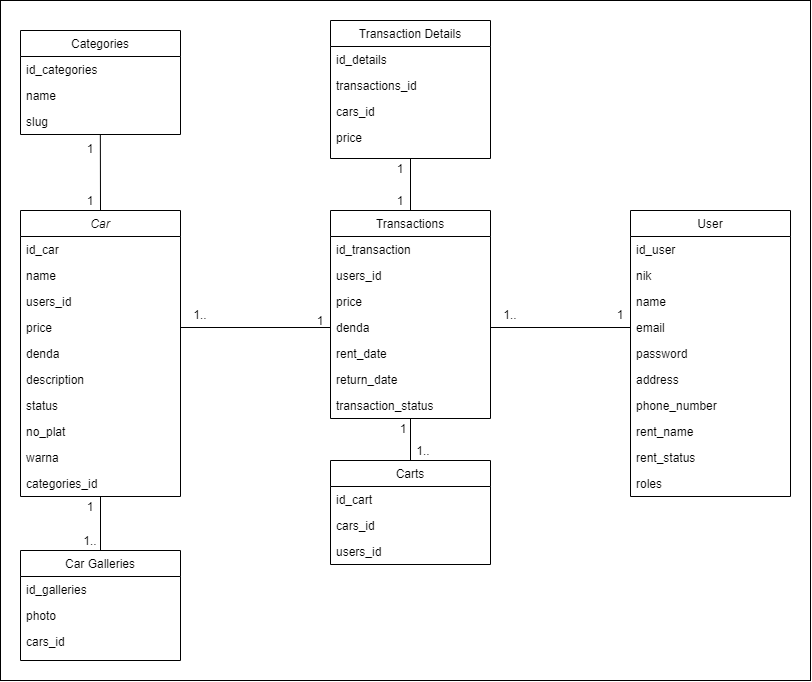

The diagram above was exported from draw.io. Its source (the exported page's mxGraphModel, read from the mxfile embedded in the PNG):
<mxGraphModel dx="1221" dy="1850" grid="1" gridSize="10" guides="1" tooltips="1" connect="1" arrows="1" fold="1" page="1" pageScale="1" pageWidth="827" pageHeight="1169" math="0" shadow="0">
  <root>
    <mxCell id="WIyWlLk6GJQsqaUBKTNV-0" />
    <mxCell id="WIyWlLk6GJQsqaUBKTNV-1" parent="WIyWlLk6GJQsqaUBKTNV-0" />
    <mxCell id="kS6lKBY0XBi8tvyDZe4V-57" value="" style="shape=note;whiteSpace=wrap;html=1;backgroundOutline=1;darkOpacity=0.05;size=0;" vertex="1" parent="WIyWlLk6GJQsqaUBKTNV-1">
      <mxGeometry x="10" y="-90" width="810" height="680" as="geometry" />
    </mxCell>
    <mxCell id="zkfFHV4jXpPFQw0GAbJ--0" value="Car" style="swimlane;fontStyle=2;align=center;verticalAlign=top;childLayout=stackLayout;horizontal=1;startSize=26;horizontalStack=0;resizeParent=1;resizeLast=0;collapsible=1;marginBottom=0;rounded=0;shadow=0;strokeWidth=1;" parent="WIyWlLk6GJQsqaUBKTNV-1" vertex="1">
      <mxGeometry x="30" y="120" width="160" height="286" as="geometry">
        <mxRectangle x="230" y="140" width="160" height="26" as="alternateBounds" />
      </mxGeometry>
    </mxCell>
    <mxCell id="zkfFHV4jXpPFQw0GAbJ--1" value="id_car" style="text;align=left;verticalAlign=top;spacingLeft=4;spacingRight=4;overflow=hidden;rotatable=0;points=[[0,0.5],[1,0.5]];portConstraint=eastwest;" parent="zkfFHV4jXpPFQw0GAbJ--0" vertex="1">
      <mxGeometry y="26" width="160" height="26" as="geometry" />
    </mxCell>
    <mxCell id="zkfFHV4jXpPFQw0GAbJ--2" value="name" style="text;align=left;verticalAlign=top;spacingLeft=4;spacingRight=4;overflow=hidden;rotatable=0;points=[[0,0.5],[1,0.5]];portConstraint=eastwest;rounded=0;shadow=0;html=0;" parent="zkfFHV4jXpPFQw0GAbJ--0" vertex="1">
      <mxGeometry y="52" width="160" height="26" as="geometry" />
    </mxCell>
    <mxCell id="zkfFHV4jXpPFQw0GAbJ--3" value="users_id" style="text;align=left;verticalAlign=top;spacingLeft=4;spacingRight=4;overflow=hidden;rotatable=0;points=[[0,0.5],[1,0.5]];portConstraint=eastwest;rounded=0;shadow=0;html=0;" parent="zkfFHV4jXpPFQw0GAbJ--0" vertex="1">
      <mxGeometry y="78" width="160" height="26" as="geometry" />
    </mxCell>
    <mxCell id="kS6lKBY0XBi8tvyDZe4V-22" value="price" style="text;align=left;verticalAlign=top;spacingLeft=4;spacingRight=4;overflow=hidden;rotatable=0;points=[[0,0.5],[1,0.5]];portConstraint=eastwest;" vertex="1" parent="zkfFHV4jXpPFQw0GAbJ--0">
      <mxGeometry y="104" width="160" height="26" as="geometry" />
    </mxCell>
    <mxCell id="kS6lKBY0XBi8tvyDZe4V-21" value="denda" style="text;align=left;verticalAlign=top;spacingLeft=4;spacingRight=4;overflow=hidden;rotatable=0;points=[[0,0.5],[1,0.5]];portConstraint=eastwest;" vertex="1" parent="zkfFHV4jXpPFQw0GAbJ--0">
      <mxGeometry y="130" width="160" height="26" as="geometry" />
    </mxCell>
    <mxCell id="zkfFHV4jXpPFQw0GAbJ--5" value="description" style="text;align=left;verticalAlign=top;spacingLeft=4;spacingRight=4;overflow=hidden;rotatable=0;points=[[0,0.5],[1,0.5]];portConstraint=eastwest;" parent="zkfFHV4jXpPFQw0GAbJ--0" vertex="1">
      <mxGeometry y="156" width="160" height="26" as="geometry" />
    </mxCell>
    <mxCell id="kS6lKBY0XBi8tvyDZe4V-23" value="status" style="text;align=left;verticalAlign=top;spacingLeft=4;spacingRight=4;overflow=hidden;rotatable=0;points=[[0,0.5],[1,0.5]];portConstraint=eastwest;" vertex="1" parent="zkfFHV4jXpPFQw0GAbJ--0">
      <mxGeometry y="182" width="160" height="26" as="geometry" />
    </mxCell>
    <mxCell id="kS6lKBY0XBi8tvyDZe4V-24" value="no_plat" style="text;align=left;verticalAlign=top;spacingLeft=4;spacingRight=4;overflow=hidden;rotatable=0;points=[[0,0.5],[1,0.5]];portConstraint=eastwest;" vertex="1" parent="zkfFHV4jXpPFQw0GAbJ--0">
      <mxGeometry y="208" width="160" height="26" as="geometry" />
    </mxCell>
    <mxCell id="kS6lKBY0XBi8tvyDZe4V-25" value="warna" style="text;align=left;verticalAlign=top;spacingLeft=4;spacingRight=4;overflow=hidden;rotatable=0;points=[[0,0.5],[1,0.5]];portConstraint=eastwest;" vertex="1" parent="zkfFHV4jXpPFQw0GAbJ--0">
      <mxGeometry y="234" width="160" height="26" as="geometry" />
    </mxCell>
    <mxCell id="kS6lKBY0XBi8tvyDZe4V-26" value="categories_id" style="text;align=left;verticalAlign=top;spacingLeft=4;spacingRight=4;overflow=hidden;rotatable=0;points=[[0,0.5],[1,0.5]];portConstraint=eastwest;" vertex="1" parent="zkfFHV4jXpPFQw0GAbJ--0">
      <mxGeometry y="260" width="160" height="26" as="geometry" />
    </mxCell>
    <mxCell id="zkfFHV4jXpPFQw0GAbJ--6" value="Car Galleries" style="swimlane;fontStyle=0;align=center;verticalAlign=top;childLayout=stackLayout;horizontal=1;startSize=26;horizontalStack=0;resizeParent=1;resizeLast=0;collapsible=1;marginBottom=0;rounded=0;shadow=0;strokeWidth=1;" parent="WIyWlLk6GJQsqaUBKTNV-1" vertex="1">
      <mxGeometry x="30" y="460" width="160" height="110" as="geometry">
        <mxRectangle x="130" y="380" width="160" height="26" as="alternateBounds" />
      </mxGeometry>
    </mxCell>
    <mxCell id="zkfFHV4jXpPFQw0GAbJ--7" value="id_galleries" style="text;align=left;verticalAlign=top;spacingLeft=4;spacingRight=4;overflow=hidden;rotatable=0;points=[[0,0.5],[1,0.5]];portConstraint=eastwest;" parent="zkfFHV4jXpPFQw0GAbJ--6" vertex="1">
      <mxGeometry y="26" width="160" height="26" as="geometry" />
    </mxCell>
    <mxCell id="zkfFHV4jXpPFQw0GAbJ--8" value="photo" style="text;align=left;verticalAlign=top;spacingLeft=4;spacingRight=4;overflow=hidden;rotatable=0;points=[[0,0.5],[1,0.5]];portConstraint=eastwest;rounded=0;shadow=0;html=0;" parent="zkfFHV4jXpPFQw0GAbJ--6" vertex="1">
      <mxGeometry y="52" width="160" height="26" as="geometry" />
    </mxCell>
    <mxCell id="zkfFHV4jXpPFQw0GAbJ--11" value="cars_id" style="text;align=left;verticalAlign=top;spacingLeft=4;spacingRight=4;overflow=hidden;rotatable=0;points=[[0,0.5],[1,0.5]];portConstraint=eastwest;" parent="zkfFHV4jXpPFQw0GAbJ--6" vertex="1">
      <mxGeometry y="78" width="160" height="26" as="geometry" />
    </mxCell>
    <mxCell id="zkfFHV4jXpPFQw0GAbJ--13" value="Carts" style="swimlane;fontStyle=0;align=center;verticalAlign=top;childLayout=stackLayout;horizontal=1;startSize=26;horizontalStack=0;resizeParent=1;resizeLast=0;collapsible=1;marginBottom=0;rounded=0;shadow=0;strokeWidth=1;" parent="WIyWlLk6GJQsqaUBKTNV-1" vertex="1">
      <mxGeometry x="340" y="370" width="160" height="104" as="geometry">
        <mxRectangle x="340" y="380" width="170" height="26" as="alternateBounds" />
      </mxGeometry>
    </mxCell>
    <mxCell id="zkfFHV4jXpPFQw0GAbJ--14" value="id_cart" style="text;align=left;verticalAlign=top;spacingLeft=4;spacingRight=4;overflow=hidden;rotatable=0;points=[[0,0.5],[1,0.5]];portConstraint=eastwest;" parent="zkfFHV4jXpPFQw0GAbJ--13" vertex="1">
      <mxGeometry y="26" width="160" height="26" as="geometry" />
    </mxCell>
    <mxCell id="kS6lKBY0XBi8tvyDZe4V-27" value="cars_id" style="text;align=left;verticalAlign=top;spacingLeft=4;spacingRight=4;overflow=hidden;rotatable=0;points=[[0,0.5],[1,0.5]];portConstraint=eastwest;" vertex="1" parent="zkfFHV4jXpPFQw0GAbJ--13">
      <mxGeometry y="52" width="160" height="26" as="geometry" />
    </mxCell>
    <mxCell id="kS6lKBY0XBi8tvyDZe4V-28" value="users_id" style="text;align=left;verticalAlign=top;spacingLeft=4;spacingRight=4;overflow=hidden;rotatable=0;points=[[0,0.5],[1,0.5]];portConstraint=eastwest;" vertex="1" parent="zkfFHV4jXpPFQw0GAbJ--13">
      <mxGeometry y="78" width="160" height="26" as="geometry" />
    </mxCell>
    <mxCell id="zkfFHV4jXpPFQw0GAbJ--17" value="User" style="swimlane;fontStyle=0;align=center;verticalAlign=top;childLayout=stackLayout;horizontal=1;startSize=26;horizontalStack=0;resizeParent=1;resizeLast=0;collapsible=1;marginBottom=0;rounded=0;shadow=0;strokeWidth=1;" parent="WIyWlLk6GJQsqaUBKTNV-1" vertex="1">
      <mxGeometry x="640" y="120" width="160" height="286" as="geometry">
        <mxRectangle x="550" y="140" width="160" height="26" as="alternateBounds" />
      </mxGeometry>
    </mxCell>
    <mxCell id="zkfFHV4jXpPFQw0GAbJ--18" value="id_user" style="text;align=left;verticalAlign=top;spacingLeft=4;spacingRight=4;overflow=hidden;rotatable=0;points=[[0,0.5],[1,0.5]];portConstraint=eastwest;" parent="zkfFHV4jXpPFQw0GAbJ--17" vertex="1">
      <mxGeometry y="26" width="160" height="26" as="geometry" />
    </mxCell>
    <mxCell id="kS6lKBY0XBi8tvyDZe4V-18" value="nik" style="text;align=left;verticalAlign=top;spacingLeft=4;spacingRight=4;overflow=hidden;rotatable=0;points=[[0,0.5],[1,0.5]];portConstraint=eastwest;" vertex="1" parent="zkfFHV4jXpPFQw0GAbJ--17">
      <mxGeometry y="52" width="160" height="26" as="geometry" />
    </mxCell>
    <mxCell id="zkfFHV4jXpPFQw0GAbJ--19" value="name" style="text;align=left;verticalAlign=top;spacingLeft=4;spacingRight=4;overflow=hidden;rotatable=0;points=[[0,0.5],[1,0.5]];portConstraint=eastwest;rounded=0;shadow=0;html=0;" parent="zkfFHV4jXpPFQw0GAbJ--17" vertex="1">
      <mxGeometry y="78" width="160" height="26" as="geometry" />
    </mxCell>
    <mxCell id="zkfFHV4jXpPFQw0GAbJ--20" value="email" style="text;align=left;verticalAlign=top;spacingLeft=4;spacingRight=4;overflow=hidden;rotatable=0;points=[[0,0.5],[1,0.5]];portConstraint=eastwest;rounded=0;shadow=0;html=0;" parent="zkfFHV4jXpPFQw0GAbJ--17" vertex="1">
      <mxGeometry y="104" width="160" height="26" as="geometry" />
    </mxCell>
    <mxCell id="zkfFHV4jXpPFQw0GAbJ--21" value="password" style="text;align=left;verticalAlign=top;spacingLeft=4;spacingRight=4;overflow=hidden;rotatable=0;points=[[0,0.5],[1,0.5]];portConstraint=eastwest;rounded=0;shadow=0;html=0;" parent="zkfFHV4jXpPFQw0GAbJ--17" vertex="1">
      <mxGeometry y="130" width="160" height="26" as="geometry" />
    </mxCell>
    <mxCell id="kS6lKBY0XBi8tvyDZe4V-19" value="address" style="text;align=left;verticalAlign=top;spacingLeft=4;spacingRight=4;overflow=hidden;rotatable=0;points=[[0,0.5],[1,0.5]];portConstraint=eastwest;rounded=0;shadow=0;html=0;" vertex="1" parent="zkfFHV4jXpPFQw0GAbJ--17">
      <mxGeometry y="156" width="160" height="26" as="geometry" />
    </mxCell>
    <mxCell id="zkfFHV4jXpPFQw0GAbJ--22" value="phone_number" style="text;align=left;verticalAlign=top;spacingLeft=4;spacingRight=4;overflow=hidden;rotatable=0;points=[[0,0.5],[1,0.5]];portConstraint=eastwest;rounded=0;shadow=0;html=0;" parent="zkfFHV4jXpPFQw0GAbJ--17" vertex="1">
      <mxGeometry y="182" width="160" height="26" as="geometry" />
    </mxCell>
    <mxCell id="zkfFHV4jXpPFQw0GAbJ--24" value="rent_name" style="text;align=left;verticalAlign=top;spacingLeft=4;spacingRight=4;overflow=hidden;rotatable=0;points=[[0,0.5],[1,0.5]];portConstraint=eastwest;" parent="zkfFHV4jXpPFQw0GAbJ--17" vertex="1">
      <mxGeometry y="208" width="160" height="26" as="geometry" />
    </mxCell>
    <mxCell id="zkfFHV4jXpPFQw0GAbJ--25" value="rent_status" style="text;align=left;verticalAlign=top;spacingLeft=4;spacingRight=4;overflow=hidden;rotatable=0;points=[[0,0.5],[1,0.5]];portConstraint=eastwest;" parent="zkfFHV4jXpPFQw0GAbJ--17" vertex="1">
      <mxGeometry y="234" width="160" height="26" as="geometry" />
    </mxCell>
    <mxCell id="kS6lKBY0XBi8tvyDZe4V-20" value="roles" style="text;align=left;verticalAlign=top;spacingLeft=4;spacingRight=4;overflow=hidden;rotatable=0;points=[[0,0.5],[1,0.5]];portConstraint=eastwest;" vertex="1" parent="zkfFHV4jXpPFQw0GAbJ--17">
      <mxGeometry y="260" width="160" height="26" as="geometry" />
    </mxCell>
    <mxCell id="kS6lKBY0XBi8tvyDZe4V-0" value="Categories" style="swimlane;fontStyle=0;align=center;verticalAlign=top;childLayout=stackLayout;horizontal=1;startSize=26;horizontalStack=0;resizeParent=1;resizeLast=0;collapsible=1;marginBottom=0;rounded=0;shadow=0;strokeWidth=1;" vertex="1" parent="WIyWlLk6GJQsqaUBKTNV-1">
      <mxGeometry x="30" y="-60" width="160" height="104" as="geometry">
        <mxRectangle x="130" y="380" width="160" height="26" as="alternateBounds" />
      </mxGeometry>
    </mxCell>
    <mxCell id="kS6lKBY0XBi8tvyDZe4V-1" value="id_categories" style="text;align=left;verticalAlign=top;spacingLeft=4;spacingRight=4;overflow=hidden;rotatable=0;points=[[0,0.5],[1,0.5]];portConstraint=eastwest;" vertex="1" parent="kS6lKBY0XBi8tvyDZe4V-0">
      <mxGeometry y="26" width="160" height="26" as="geometry" />
    </mxCell>
    <mxCell id="kS6lKBY0XBi8tvyDZe4V-2" value="name" style="text;align=left;verticalAlign=top;spacingLeft=4;spacingRight=4;overflow=hidden;rotatable=0;points=[[0,0.5],[1,0.5]];portConstraint=eastwest;rounded=0;shadow=0;html=0;" vertex="1" parent="kS6lKBY0XBi8tvyDZe4V-0">
      <mxGeometry y="52" width="160" height="26" as="geometry" />
    </mxCell>
    <mxCell id="kS6lKBY0XBi8tvyDZe4V-5" value="slug" style="text;align=left;verticalAlign=top;spacingLeft=4;spacingRight=4;overflow=hidden;rotatable=0;points=[[0,0.5],[1,0.5]];portConstraint=eastwest;" vertex="1" parent="kS6lKBY0XBi8tvyDZe4V-0">
      <mxGeometry y="78" width="160" height="26" as="geometry" />
    </mxCell>
    <mxCell id="kS6lKBY0XBi8tvyDZe4V-6" value="Transactions" style="swimlane;fontStyle=0;align=center;verticalAlign=top;childLayout=stackLayout;horizontal=1;startSize=26;horizontalStack=0;resizeParent=1;resizeLast=0;collapsible=1;marginBottom=0;rounded=0;shadow=0;strokeWidth=1;" vertex="1" parent="WIyWlLk6GJQsqaUBKTNV-1">
      <mxGeometry x="340" y="120" width="160" height="208" as="geometry">
        <mxRectangle x="130" y="380" width="160" height="26" as="alternateBounds" />
      </mxGeometry>
    </mxCell>
    <mxCell id="kS6lKBY0XBi8tvyDZe4V-7" value="id_transaction" style="text;align=left;verticalAlign=top;spacingLeft=4;spacingRight=4;overflow=hidden;rotatable=0;points=[[0,0.5],[1,0.5]];portConstraint=eastwest;" vertex="1" parent="kS6lKBY0XBi8tvyDZe4V-6">
      <mxGeometry y="26" width="160" height="26" as="geometry" />
    </mxCell>
    <mxCell id="kS6lKBY0XBi8tvyDZe4V-8" value="users_id" style="text;align=left;verticalAlign=top;spacingLeft=4;spacingRight=4;overflow=hidden;rotatable=0;points=[[0,0.5],[1,0.5]];portConstraint=eastwest;rounded=0;shadow=0;html=0;" vertex="1" parent="kS6lKBY0XBi8tvyDZe4V-6">
      <mxGeometry y="52" width="160" height="26" as="geometry" />
    </mxCell>
    <mxCell id="kS6lKBY0XBi8tvyDZe4V-11" value="price" style="text;align=left;verticalAlign=top;spacingLeft=4;spacingRight=4;overflow=hidden;rotatable=0;points=[[0,0.5],[1,0.5]];portConstraint=eastwest;" vertex="1" parent="kS6lKBY0XBi8tvyDZe4V-6">
      <mxGeometry y="78" width="160" height="26" as="geometry" />
    </mxCell>
    <mxCell id="kS6lKBY0XBi8tvyDZe4V-33" value="denda" style="text;align=left;verticalAlign=top;spacingLeft=4;spacingRight=4;overflow=hidden;rotatable=0;points=[[0,0.5],[1,0.5]];portConstraint=eastwest;rounded=0;shadow=0;html=0;" vertex="1" parent="kS6lKBY0XBi8tvyDZe4V-6">
      <mxGeometry y="104" width="160" height="26" as="geometry" />
    </mxCell>
    <mxCell id="kS6lKBY0XBi8tvyDZe4V-32" value="rent_date" style="text;align=left;verticalAlign=top;spacingLeft=4;spacingRight=4;overflow=hidden;rotatable=0;points=[[0,0.5],[1,0.5]];portConstraint=eastwest;rounded=0;shadow=0;html=0;" vertex="1" parent="kS6lKBY0XBi8tvyDZe4V-6">
      <mxGeometry y="130" width="160" height="26" as="geometry" />
    </mxCell>
    <mxCell id="kS6lKBY0XBi8tvyDZe4V-31" value="return_date" style="text;align=left;verticalAlign=top;spacingLeft=4;spacingRight=4;overflow=hidden;rotatable=0;points=[[0,0.5],[1,0.5]];portConstraint=eastwest;rounded=0;shadow=0;html=0;" vertex="1" parent="kS6lKBY0XBi8tvyDZe4V-6">
      <mxGeometry y="156" width="160" height="26" as="geometry" />
    </mxCell>
    <mxCell id="kS6lKBY0XBi8tvyDZe4V-30" value="transaction_status" style="text;align=left;verticalAlign=top;spacingLeft=4;spacingRight=4;overflow=hidden;rotatable=0;points=[[0,0.5],[1,0.5]];portConstraint=eastwest;rounded=0;shadow=0;html=0;" vertex="1" parent="kS6lKBY0XBi8tvyDZe4V-6">
      <mxGeometry y="182" width="160" height="26" as="geometry" />
    </mxCell>
    <mxCell id="kS6lKBY0XBi8tvyDZe4V-12" value="Transaction Details" style="swimlane;fontStyle=0;align=center;verticalAlign=top;childLayout=stackLayout;horizontal=1;startSize=26;horizontalStack=0;resizeParent=1;resizeLast=0;collapsible=1;marginBottom=0;rounded=0;shadow=0;strokeWidth=1;" vertex="1" parent="WIyWlLk6GJQsqaUBKTNV-1">
      <mxGeometry x="340" y="-70" width="160" height="138" as="geometry">
        <mxRectangle x="130" y="380" width="160" height="26" as="alternateBounds" />
      </mxGeometry>
    </mxCell>
    <mxCell id="kS6lKBY0XBi8tvyDZe4V-13" value="id_details" style="text;align=left;verticalAlign=top;spacingLeft=4;spacingRight=4;overflow=hidden;rotatable=0;points=[[0,0.5],[1,0.5]];portConstraint=eastwest;" vertex="1" parent="kS6lKBY0XBi8tvyDZe4V-12">
      <mxGeometry y="26" width="160" height="26" as="geometry" />
    </mxCell>
    <mxCell id="kS6lKBY0XBi8tvyDZe4V-14" value="transactions_id" style="text;align=left;verticalAlign=top;spacingLeft=4;spacingRight=4;overflow=hidden;rotatable=0;points=[[0,0.5],[1,0.5]];portConstraint=eastwest;rounded=0;shadow=0;html=0;" vertex="1" parent="kS6lKBY0XBi8tvyDZe4V-12">
      <mxGeometry y="52" width="160" height="26" as="geometry" />
    </mxCell>
    <mxCell id="kS6lKBY0XBi8tvyDZe4V-34" value="cars_id" style="text;align=left;verticalAlign=top;spacingLeft=4;spacingRight=4;overflow=hidden;rotatable=0;points=[[0,0.5],[1,0.5]];portConstraint=eastwest;rounded=0;shadow=0;html=0;" vertex="1" parent="kS6lKBY0XBi8tvyDZe4V-12">
      <mxGeometry y="78" width="160" height="26" as="geometry" />
    </mxCell>
    <mxCell id="kS6lKBY0XBi8tvyDZe4V-17" value="price" style="text;align=left;verticalAlign=top;spacingLeft=4;spacingRight=4;overflow=hidden;rotatable=0;points=[[0,0.5],[1,0.5]];portConstraint=eastwest;" vertex="1" parent="kS6lKBY0XBi8tvyDZe4V-12">
      <mxGeometry y="104" width="160" height="26" as="geometry" />
    </mxCell>
    <mxCell id="kS6lKBY0XBi8tvyDZe4V-35" value="" style="endArrow=none;html=1;entryX=0;entryY=0.5;entryDx=0;entryDy=0;" edge="1" parent="WIyWlLk6GJQsqaUBKTNV-1" target="zkfFHV4jXpPFQw0GAbJ--20">
      <mxGeometry width="50" height="50" relative="1" as="geometry">
        <mxPoint x="500" y="237" as="sourcePoint" />
        <mxPoint x="510" y="190" as="targetPoint" />
      </mxGeometry>
    </mxCell>
    <mxCell id="kS6lKBY0XBi8tvyDZe4V-36" value="" style="endArrow=none;html=1;entryX=0;entryY=0.5;entryDx=0;entryDy=0;" edge="1" parent="WIyWlLk6GJQsqaUBKTNV-1" target="kS6lKBY0XBi8tvyDZe4V-33">
      <mxGeometry width="50" height="50" relative="1" as="geometry">
        <mxPoint x="190" y="237" as="sourcePoint" />
        <mxPoint x="330" y="240" as="targetPoint" />
      </mxGeometry>
    </mxCell>
    <mxCell id="kS6lKBY0XBi8tvyDZe4V-37" value="" style="endArrow=none;html=1;entryX=0.5;entryY=0;entryDx=0;entryDy=0;exitX=0.5;exitY=1;exitDx=0;exitDy=0;" edge="1" parent="WIyWlLk6GJQsqaUBKTNV-1" source="kS6lKBY0XBi8tvyDZe4V-12" target="kS6lKBY0XBi8tvyDZe4V-6">
      <mxGeometry width="50" height="50" relative="1" as="geometry">
        <mxPoint x="520" y="257" as="sourcePoint" />
        <mxPoint x="660" y="257" as="targetPoint" />
      </mxGeometry>
    </mxCell>
    <mxCell id="kS6lKBY0XBi8tvyDZe4V-40" value="" style="endArrow=none;html=1;entryX=0.499;entryY=1.005;entryDx=0;entryDy=0;exitX=0.5;exitY=0;exitDx=0;exitDy=0;entryPerimeter=0;" edge="1" parent="WIyWlLk6GJQsqaUBKTNV-1" source="zkfFHV4jXpPFQw0GAbJ--0" target="kS6lKBY0XBi8tvyDZe4V-5">
      <mxGeometry width="50" height="50" relative="1" as="geometry">
        <mxPoint x="130" y="70" as="sourcePoint" />
        <mxPoint x="270" y="70" as="targetPoint" />
      </mxGeometry>
    </mxCell>
    <mxCell id="kS6lKBY0XBi8tvyDZe4V-41" value="" style="endArrow=none;html=1;exitX=0.5;exitY=0;exitDx=0;exitDy=0;" edge="1" parent="WIyWlLk6GJQsqaUBKTNV-1" source="zkfFHV4jXpPFQw0GAbJ--6" target="kS6lKBY0XBi8tvyDZe4V-26">
      <mxGeometry width="50" height="50" relative="1" as="geometry">
        <mxPoint x="200" y="406" as="sourcePoint" />
        <mxPoint x="340" y="406" as="targetPoint" />
      </mxGeometry>
    </mxCell>
    <mxCell id="kS6lKBY0XBi8tvyDZe4V-42" value="" style="endArrow=none;html=1;exitX=0.5;exitY=0;exitDx=0;exitDy=0;" edge="1" parent="WIyWlLk6GJQsqaUBKTNV-1" source="zkfFHV4jXpPFQw0GAbJ--13" target="kS6lKBY0XBi8tvyDZe4V-30">
      <mxGeometry width="50" height="50" relative="1" as="geometry">
        <mxPoint x="460" y="240" as="sourcePoint" />
        <mxPoint x="510" y="190" as="targetPoint" />
      </mxGeometry>
    </mxCell>
    <mxCell id="kS6lKBY0XBi8tvyDZe4V-43" value="1" style="text;html=1;strokeColor=none;fillColor=none;align=center;verticalAlign=middle;whiteSpace=wrap;rounded=0;" vertex="1" parent="WIyWlLk6GJQsqaUBKTNV-1">
      <mxGeometry x="610" y="214" width="40" height="20" as="geometry" />
    </mxCell>
    <mxCell id="kS6lKBY0XBi8tvyDZe4V-44" value="1.." style="text;html=1;strokeColor=none;fillColor=none;align=center;verticalAlign=middle;whiteSpace=wrap;rounded=0;" vertex="1" parent="WIyWlLk6GJQsqaUBKTNV-1">
      <mxGeometry x="500" y="214" width="40" height="20" as="geometry" />
    </mxCell>
    <mxCell id="kS6lKBY0XBi8tvyDZe4V-45" value="1" style="text;html=1;strokeColor=none;fillColor=none;align=center;verticalAlign=middle;whiteSpace=wrap;rounded=0;" vertex="1" parent="WIyWlLk6GJQsqaUBKTNV-1">
      <mxGeometry x="310" y="220" width="40" height="20" as="geometry" />
    </mxCell>
    <mxCell id="kS6lKBY0XBi8tvyDZe4V-46" value="1.." style="text;html=1;strokeColor=none;fillColor=none;align=center;verticalAlign=middle;whiteSpace=wrap;rounded=0;" vertex="1" parent="WIyWlLk6GJQsqaUBKTNV-1">
      <mxGeometry x="190" y="214" width="40" height="20" as="geometry" />
    </mxCell>
    <mxCell id="kS6lKBY0XBi8tvyDZe4V-47" value="1" style="text;html=1;strokeColor=none;fillColor=none;align=center;verticalAlign=middle;whiteSpace=wrap;rounded=0;" vertex="1" parent="WIyWlLk6GJQsqaUBKTNV-1">
      <mxGeometry x="390" y="100" width="40" height="20" as="geometry" />
    </mxCell>
    <mxCell id="kS6lKBY0XBi8tvyDZe4V-48" value="1" style="text;html=1;strokeColor=none;fillColor=none;align=center;verticalAlign=middle;whiteSpace=wrap;rounded=0;" vertex="1" parent="WIyWlLk6GJQsqaUBKTNV-1">
      <mxGeometry x="390" y="68" width="40" height="20" as="geometry" />
    </mxCell>
    <mxCell id="kS6lKBY0XBi8tvyDZe4V-49" value="1" style="text;html=1;strokeColor=none;fillColor=none;align=center;verticalAlign=middle;whiteSpace=wrap;rounded=0;" vertex="1" parent="WIyWlLk6GJQsqaUBKTNV-1">
      <mxGeometry x="80" y="100" width="40" height="20" as="geometry" />
    </mxCell>
    <mxCell id="kS6lKBY0XBi8tvyDZe4V-50" value="1" style="text;html=1;strokeColor=none;fillColor=none;align=center;verticalAlign=middle;whiteSpace=wrap;rounded=0;" vertex="1" parent="WIyWlLk6GJQsqaUBKTNV-1">
      <mxGeometry x="80" y="48" width="40" height="20" as="geometry" />
    </mxCell>
    <mxCell id="kS6lKBY0XBi8tvyDZe4V-51" value="1" style="text;html=1;strokeColor=none;fillColor=none;align=center;verticalAlign=middle;whiteSpace=wrap;rounded=0;" vertex="1" parent="WIyWlLk6GJQsqaUBKTNV-1">
      <mxGeometry x="393" y="328" width="40" height="20" as="geometry" />
    </mxCell>
    <mxCell id="kS6lKBY0XBi8tvyDZe4V-53" value="1.." style="text;html=1;strokeColor=none;fillColor=none;align=center;verticalAlign=middle;whiteSpace=wrap;rounded=0;" vertex="1" parent="WIyWlLk6GJQsqaUBKTNV-1">
      <mxGeometry x="413" y="350" width="40" height="20" as="geometry" />
    </mxCell>
    <mxCell id="kS6lKBY0XBi8tvyDZe4V-54" value="1" style="text;html=1;strokeColor=none;fillColor=none;align=center;verticalAlign=middle;whiteSpace=wrap;rounded=0;" vertex="1" parent="WIyWlLk6GJQsqaUBKTNV-1">
      <mxGeometry x="80" y="406" width="40" height="20" as="geometry" />
    </mxCell>
    <mxCell id="kS6lKBY0XBi8tvyDZe4V-55" value="1.." style="text;html=1;strokeColor=none;fillColor=none;align=center;verticalAlign=middle;whiteSpace=wrap;rounded=0;" vertex="1" parent="WIyWlLk6GJQsqaUBKTNV-1">
      <mxGeometry x="80" y="440" width="40" height="20" as="geometry" />
    </mxCell>
  </root>
</mxGraphModel>